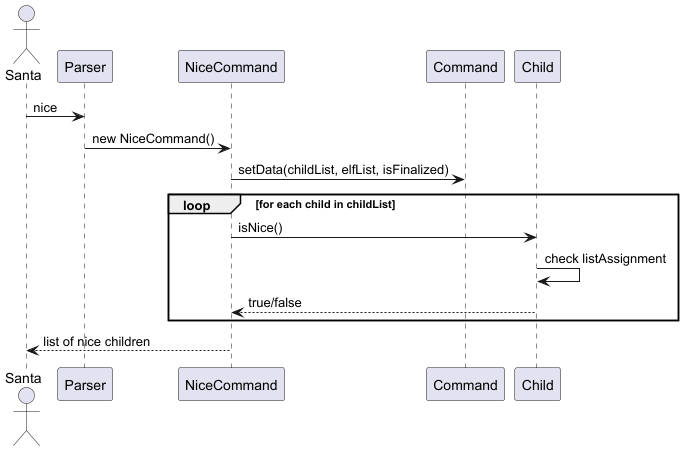

The diagram above was rendered by PlantUML. Its source (embedded in the PNG):
@startuml
Actor Santa
Santa -> Parser : nice
Parser -> NiceCommand : new NiceCommand()
NiceCommand -> Command : setData(childList, elfList, isFinalized)
loop for each child in childList
    NiceCommand -> Child : isNice()
    Child -> Child : check listAssignment
    Child --> NiceCommand : true/false
end
NiceCommand --> Santa : list of nice children
@enduml